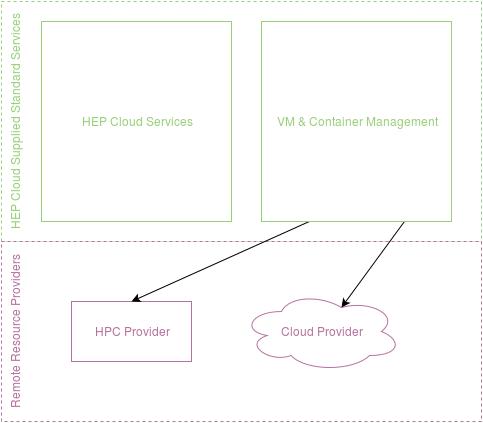

The diagram above was exported from draw.io. Its source (the exported page's mxGraphModel, read from the mxfile embedded in the PNG):
<mxGraphModel dx="972" dy="695" grid="1" gridSize="10" guides="1" tooltips="1" connect="1" arrows="1" fold="1" page="1" pageScale="1" pageWidth="850" pageHeight="1100" background="#ffffff" math="0" shadow="0">
  <root>
    <mxCell id="0" />
    <mxCell id="1" parent="0" />
    <mxCell id="3" value="HEP Cloud Supplied Standard Services&lt;br&gt;" style="whiteSpace=wrap;html=1;dashed=1;strokeColor=#97D077;fillColor=#ffffff;horizontal=0;verticalAlign=top;fontColor=#97D077;" parent="1" vertex="1">
      <mxGeometry x="20" y="20" width="480" height="240" as="geometry" />
    </mxCell>
    <mxCell id="15" value="HEP Cloud Services&lt;br&gt;" style="whiteSpace=wrap;html=1;strokeColor=#97D077;fillColor=#ffffff;fontColor=#97D077;" parent="1" vertex="1">
      <mxGeometry x="60" y="40" width="190" height="200" as="geometry" />
    </mxCell>
    <mxCell id="16" value="Remote Resource Providers&lt;br&gt;" style="whiteSpace=wrap;html=1;strokeColor=#B5739D;dashed=1;fontColor=#B5739D;verticalAlign=top;horizontal=0;" parent="1" vertex="1">
      <mxGeometry x="20" y="260" width="480" height="180" as="geometry" />
    </mxCell>
    <mxCell id="19" value="HPC Provider&lt;br&gt;" style="whiteSpace=wrap;html=1;strokeColor=#B5739D;fontColor=#B5739D;" parent="1" vertex="1">
      <mxGeometry x="90" y="320" width="120" height="60" as="geometry" />
    </mxCell>
    <mxCell id="20" value="Cloud Provider&lt;br&gt;" style="ellipse;shape=cloud;whiteSpace=wrap;html=1;strokeColor=#B5739D;fontColor=#B5739D;" parent="1" vertex="1">
      <mxGeometry x="260" y="310" width="160" height="80" as="geometry" />
    </mxCell>
    <mxCell id="38" style="edgeStyle=none;rounded=0;html=1;exitX=0.25;exitY=1;entryX=0.5;entryY=0;jettySize=auto;orthogonalLoop=1;fontColor=#7EA6E0;" parent="1" source="21" target="19" edge="1">
      <mxGeometry relative="1" as="geometry" />
    </mxCell>
    <mxCell id="40" style="edgeStyle=none;rounded=0;html=1;exitX=0.75;exitY=1;entryX=0.625;entryY=0.2;entryPerimeter=0;jettySize=auto;orthogonalLoop=1;fontColor=#7EA6E0;" parent="1" source="21" target="20" edge="1">
      <mxGeometry relative="1" as="geometry" />
    </mxCell>
    <mxCell id="21" value="VM &amp;amp; Container Management&lt;br&gt;" style="whiteSpace=wrap;html=1;strokeColor=#97D077;fontColor=#97D077;verticalAlign=middle;" parent="1" vertex="1">
      <mxGeometry x="280" y="40" width="190" height="200" as="geometry" />
    </mxCell>
  </root>
</mxGraphModel>